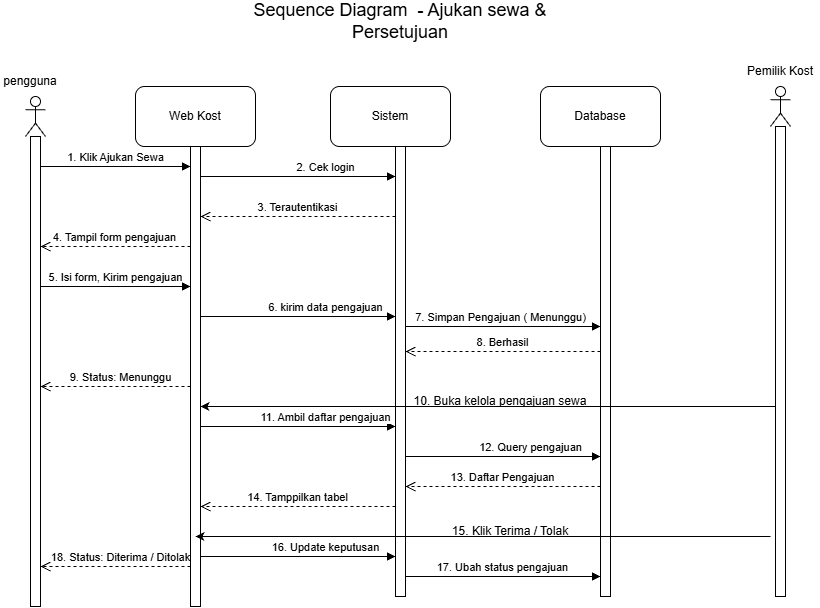

The diagram above was exported from draw.io. Its source (the exported page's mxGraphModel, read from the mxfile embedded in the PNG):
<mxGraphModel dx="2591" dy="842" grid="1" gridSize="10" guides="1" tooltips="1" connect="1" arrows="1" fold="1" page="1" pageScale="1" pageWidth="700" pageHeight="100" math="0" shadow="0">
  <root>
    <mxCell id="0" />
    <mxCell id="1" parent="0" />
    <mxCell id="HCfLXo3pELmdtZvxywoF-2" parent="1" style="shape=umlLifeline;perimeter=lifelinePerimeter;whiteSpace=wrap;html=1;container=1;dropTarget=0;collapsible=0;recursiveResize=0;outlineConnect=0;portConstraint=eastwest;newEdgeStyle={&quot;edgeStyle&quot;:&quot;sequenceEdgeStyle&quot;,&quot;libavoidRouting&quot;:0,&quot;curved&quot;:0,&quot;rounded&quot;:0};participant=umlActor;" value="" vertex="1">
      <mxGeometry height="510" width="20" x="-855" y="-40" as="geometry" />
    </mxCell>
    <mxCell id="HCfLXo3pELmdtZvxywoF-13" parent="1" style="html=1;points=[[0,0,0,0,5],[0,1,0,0,-5],[1,0,0,0,5],[1,1,0,0,-5]];perimeter=orthogonalPerimeter;outlineConnect=0;targetShapes=umlLifeline;portConstraint=eastwest;newEdgeStyle={&quot;edgeStyle&quot;:&quot;sequenceEdgeStyle&quot;,&quot;libavoidRouting&quot;:0,&quot;curved&quot;:0,&quot;rounded&quot;:0};" value="" vertex="1">
      <mxGeometry height="460" width="10" x="-690" y="10" as="geometry" />
    </mxCell>
    <mxCell id="HCfLXo3pELmdtZvxywoF-14" edge="1" parent="1" source="HCfLXo3pELmdtZvxywoF-8" style="html=1;verticalAlign=bottom;endArrow=block;edgeStyle=sequenceEdgeStyle;libavoidRouting=0;curved=0;rounded=0;entryX=0;entryY=0;entryDx=0;entryDy=20;" target="HCfLXo3pELmdtZvxywoF-13" value="1. Klik Ajukan Sewa">
      <mxGeometry relative="1" as="geometry">
        <Array as="points">
          <mxPoint x="-764.9999999999999" y="29.999999999997158" />
        </Array>
        <mxPoint x="-960" y="160" as="sourcePoint" />
      </mxGeometry>
    </mxCell>
    <mxCell id="HCfLXo3pELmdtZvxywoF-15" edge="1" parent="1" source="HCfLXo3pELmdtZvxywoF-13" style="html=1;verticalAlign=bottom;endArrow=open;dashed=1;endSize=8;edgeStyle=sequenceEdgeStyle;libavoidRouting=0;curved=0;rounded=0;" target="HCfLXo3pELmdtZvxywoF-8" value="4. Tampil form pengajuan">
      <mxGeometry relative="1" x="0.0074" as="geometry">
        <Array as="points">
          <mxPoint x="-757.5" y="110" />
        </Array>
        <mxPoint x="-960" y="215" as="targetPoint" />
      </mxGeometry>
    </mxCell>
    <mxCell id="HCfLXo3pELmdtZvxywoF-16" edge="1" parent="1" source="HCfLXo3pELmdtZvxywoF-8" style="html=1;verticalAlign=bottom;endArrow=block;edgeStyle=sequenceEdgeStyle;libavoidRouting=0;curved=0;rounded=0;" target="HCfLXo3pELmdtZvxywoF-13" value="5. Isi form, Kirim pengajuan">
      <mxGeometry relative="1" as="geometry">
        <Array as="points">
          <mxPoint x="-752.5" y="150" />
        </Array>
        <mxPoint x="-815" y="45" as="sourcePoint" />
        <mxPoint x="-680" y="45" as="targetPoint" />
      </mxGeometry>
    </mxCell>
    <mxCell id="HCfLXo3pELmdtZvxywoF-17" edge="1" parent="1" source="HCfLXo3pELmdtZvxywoF-13" style="html=1;verticalAlign=bottom;endArrow=open;dashed=1;endSize=8;edgeStyle=sequenceEdgeStyle;libavoidRouting=0;curved=0;rounded=0;" target="HCfLXo3pELmdtZvxywoF-8" value="9. Status: Menunggu">
      <mxGeometry relative="1" x="-0.0667" as="geometry">
        <Array as="points">
          <mxPoint x="-757.5" y="250" />
        </Array>
        <mxPoint x="-680" y="120" as="sourcePoint" />
        <mxPoint x="-815" y="120" as="targetPoint" />
      </mxGeometry>
    </mxCell>
    <mxCell id="HCfLXo3pELmdtZvxywoF-18" edge="1" parent="1" source="HCfLXo3pELmdtZvxywoF-13" style="html=1;verticalAlign=bottom;endArrow=open;dashed=1;endSize=8;edgeStyle=sequenceEdgeStyle;libavoidRouting=0;curved=0;rounded=0;" target="HCfLXo3pELmdtZvxywoF-8" value="18. Status: Diterima / Ditolak">
      <mxGeometry relative="1" x="-0.0667" as="geometry">
        <Array as="points">
          <mxPoint x="-765" y="430" />
        </Array>
        <mxPoint x="-680" y="300" as="sourcePoint" />
        <mxPoint x="-815" y="300" as="targetPoint" />
      </mxGeometry>
    </mxCell>
    <mxCell id="HCfLXo3pELmdtZvxywoF-19" parent="1" style="rounded=1;whiteSpace=wrap;html=1;roundedPerimeter=1;" value="Web Kost" vertex="1">
      <mxGeometry height="60" width="120" x="-745" y="-50" as="geometry" />
    </mxCell>
    <mxCell id="HCfLXo3pELmdtZvxywoF-8" parent="1" style="html=1;points=[[0,0,0,0,5],[0,1,0,0,-5],[1,0,0,0,5],[1,1,0,0,-5]];perimeter=orthogonalPerimeter;outlineConnect=0;targetShapes=umlLifeline;portConstraint=eastwest;newEdgeStyle={&quot;edgeStyle&quot;:&quot;sequenceEdgeStyle&quot;,&quot;libavoidRouting&quot;:0,&quot;curved&quot;:0,&quot;rounded&quot;:0};" value="" vertex="1">
      <mxGeometry height="470" width="10" x="-850" as="geometry" />
    </mxCell>
    <mxCell id="HCfLXo3pELmdtZvxywoF-21" parent="1" style="rounded=1;whiteSpace=wrap;html=1;roundedPerimeter=1;" value="Sistem" vertex="1">
      <mxGeometry height="60" width="120" x="-550" y="-50" as="geometry" />
    </mxCell>
    <mxCell id="HCfLXo3pELmdtZvxywoF-25" parent="1" style="html=1;points=[[0,0,0,0,5],[0,1,0,0,-5],[1,0,0,0,5],[1,1,0,0,-5]];perimeter=orthogonalPerimeter;outlineConnect=0;targetShapes=umlLifeline;portConstraint=eastwest;newEdgeStyle={&quot;edgeStyle&quot;:&quot;sequenceEdgeStyle&quot;,&quot;libavoidRouting&quot;:0,&quot;curved&quot;:0,&quot;rounded&quot;:0};" value="" vertex="1">
      <mxGeometry height="450" width="10" x="-485" y="10" as="geometry" />
    </mxCell>
    <mxCell id="HCfLXo3pELmdtZvxywoF-26" edge="1" parent="1" source="HCfLXo3pELmdtZvxywoF-13" style="html=1;verticalAlign=bottom;endArrow=block;edgeStyle=sequenceEdgeStyle;libavoidRouting=0;curved=0;rounded=0;entryX=0;entryY=0;entryDx=0;entryDy=29.99999999999551;" target="HCfLXo3pELmdtZvxywoF-25" value="2. Cek login">
      <mxGeometry relative="1" x="0.2821" as="geometry">
        <Array as="points">
          <mxPoint x="-580" y="40" />
        </Array>
        <mxPoint x="-625" y="30" as="sourcePoint" />
      </mxGeometry>
    </mxCell>
    <mxCell id="HCfLXo3pELmdtZvxywoF-27" edge="1" parent="1" source="HCfLXo3pELmdtZvxywoF-25" style="html=1;verticalAlign=bottom;endArrow=open;dashed=1;endSize=8;edgeStyle=sequenceEdgeStyle;libavoidRouting=0;curved=0;rounded=0;exitX=0;exitY=1;exitDx=0;exitDy=-380;" target="HCfLXo3pELmdtZvxywoF-13" value="3. Terautentikasi">
      <mxGeometry relative="1" as="geometry">
        <Array as="points" />
        <mxPoint x="-555" y="85" as="targetPoint" />
      </mxGeometry>
    </mxCell>
    <mxCell id="HCfLXo3pELmdtZvxywoF-28" edge="1" parent="1" style="html=1;verticalAlign=bottom;endArrow=block;edgeStyle=sequenceEdgeStyle;libavoidRouting=0;curved=0;rounded=0;entryX=0;entryY=0;entryDx=0;entryDy=29.99999999999551;" value="6. kirim data pengajuan">
      <mxGeometry relative="1" x="0.2821" as="geometry">
        <Array as="points">
          <mxPoint x="-582.5" y="179.9999999999999" />
        </Array>
        <mxPoint x="-680" y="180" as="sourcePoint" />
        <mxPoint x="-485" y="180" as="targetPoint" />
      </mxGeometry>
    </mxCell>
    <mxCell id="HCfLXo3pELmdtZvxywoF-29" edge="1" parent="1" style="html=1;verticalAlign=bottom;endArrow=block;edgeStyle=sequenceEdgeStyle;libavoidRouting=0;curved=0;rounded=0;entryX=0;entryY=0;entryDx=0;entryDy=29.99999999999551;" value="11. Ambil daftar pengajuan">
      <mxGeometry relative="1" x="0.2821" as="geometry">
        <Array as="points">
          <mxPoint x="-582.5" y="290" />
        </Array>
        <mxPoint x="-680" y="290" as="sourcePoint" />
        <mxPoint x="-485" y="290" as="targetPoint" />
      </mxGeometry>
    </mxCell>
    <mxCell id="HCfLXo3pELmdtZvxywoF-30" edge="1" parent="1" style="html=1;verticalAlign=bottom;endArrow=block;edgeStyle=sequenceEdgeStyle;libavoidRouting=0;curved=0;rounded=0;entryX=0;entryY=0;entryDx=0;entryDy=29.99999999999551;" value="16. Update keputusan">
      <mxGeometry relative="1" x="0.2821" as="geometry">
        <Array as="points">
          <mxPoint x="-582.5" y="420" />
        </Array>
        <mxPoint x="-680" y="420" as="sourcePoint" />
        <mxPoint x="-485" y="420" as="targetPoint" />
      </mxGeometry>
    </mxCell>
    <mxCell id="HCfLXo3pELmdtZvxywoF-31" edge="1" parent="1" style="html=1;verticalAlign=bottom;endArrow=open;dashed=1;endSize=8;edgeStyle=sequenceEdgeStyle;libavoidRouting=0;curved=0;rounded=0;exitX=0;exitY=1;exitDx=0;exitDy=-380;" value="14. Tamppilkan tabel">
      <mxGeometry relative="1" x="0.0051" as="geometry">
        <mxPoint as="offset" />
        <Array as="points" />
        <mxPoint x="-485" y="370" as="sourcePoint" />
        <mxPoint x="-680" y="370" as="targetPoint" />
      </mxGeometry>
    </mxCell>
    <mxCell id="HCfLXo3pELmdtZvxywoF-37" parent="1" style="rounded=1;whiteSpace=wrap;html=1;roundedPerimeter=1;" value="Database" vertex="1">
      <mxGeometry height="60" width="120" x="-340" y="-50" as="geometry" />
    </mxCell>
    <mxCell id="HCfLXo3pELmdtZvxywoF-38" parent="1" style="html=1;points=[[0,0,0,0,5],[0,1,0,0,-5],[1,0,0,0,5],[1,1,0,0,-5]];perimeter=orthogonalPerimeter;outlineConnect=0;targetShapes=umlLifeline;portConstraint=eastwest;newEdgeStyle={&quot;edgeStyle&quot;:&quot;sequenceEdgeStyle&quot;,&quot;libavoidRouting&quot;:0,&quot;curved&quot;:0,&quot;rounded&quot;:0};" value="" vertex="1">
      <mxGeometry height="450" width="10" x="-280" y="10" as="geometry" />
    </mxCell>
    <mxCell id="HCfLXo3pELmdtZvxywoF-39" edge="1" parent="1" style="html=1;verticalAlign=bottom;endArrow=block;edgeStyle=sequenceEdgeStyle;libavoidRouting=0;curved=0;rounded=0;entryX=0;entryY=0;entryDx=0;entryDy=29.99999999999551;" value="7. Simpan Pengajuan ( Menunggu)">
      <mxGeometry relative="1" x="-0.0256" as="geometry">
        <mxPoint as="offset" />
        <Array as="points">
          <mxPoint x="-377.5" y="190" />
        </Array>
        <mxPoint x="-475" y="190" as="sourcePoint" />
        <mxPoint x="-280" y="190" as="targetPoint" />
      </mxGeometry>
    </mxCell>
    <mxCell id="HCfLXo3pELmdtZvxywoF-40" edge="1" parent="1" style="html=1;verticalAlign=bottom;endArrow=open;dashed=1;endSize=8;edgeStyle=sequenceEdgeStyle;libavoidRouting=0;curved=0;rounded=0;exitX=0;exitY=1;exitDx=0;exitDy=-380;" value="8. Berhasil">
      <mxGeometry relative="1" as="geometry">
        <Array as="points">
          <mxPoint x="-377.5" y="215" />
        </Array>
        <mxPoint x="-280" y="215" as="sourcePoint" />
        <mxPoint x="-475" y="215" as="targetPoint" />
      </mxGeometry>
    </mxCell>
    <mxCell id="HCfLXo3pELmdtZvxywoF-41" edge="1" parent="1" style="html=1;verticalAlign=bottom;endArrow=block;edgeStyle=sequenceEdgeStyle;libavoidRouting=0;curved=0;rounded=0;entryX=0;entryY=0;entryDx=0;entryDy=29.99999999999551;" value="12. Query pengajuan">
      <mxGeometry relative="1" x="0.2821" as="geometry">
        <Array as="points">
          <mxPoint x="-377.5" y="320" />
        </Array>
        <mxPoint x="-475" y="320" as="sourcePoint" />
        <mxPoint x="-280" y="320" as="targetPoint" />
      </mxGeometry>
    </mxCell>
    <mxCell id="HCfLXo3pELmdtZvxywoF-42" edge="1" parent="1" style="html=1;verticalAlign=bottom;endArrow=block;edgeStyle=sequenceEdgeStyle;libavoidRouting=0;curved=0;rounded=0;entryX=0;entryY=0;entryDx=0;entryDy=29.99999999999551;" value="17. Ubah status pengajuan">
      <mxGeometry relative="1" as="geometry">
        <mxPoint x="-1" as="offset" />
        <Array as="points">
          <mxPoint x="-377.5" y="440" />
        </Array>
        <mxPoint x="-475" y="440" as="sourcePoint" />
        <mxPoint x="-280" y="440" as="targetPoint" />
      </mxGeometry>
    </mxCell>
    <mxCell id="HCfLXo3pELmdtZvxywoF-43" edge="1" parent="1" style="html=1;verticalAlign=bottom;endArrow=open;dashed=1;endSize=8;edgeStyle=sequenceEdgeStyle;libavoidRouting=0;curved=0;rounded=0;exitX=0;exitY=1;exitDx=0;exitDy=-380;" value="13. Daftar Pengajuan">
      <mxGeometry relative="1" as="geometry">
        <Array as="points" />
        <mxPoint x="-280" y="350" as="sourcePoint" />
        <mxPoint x="-475" y="350" as="targetPoint" />
      </mxGeometry>
    </mxCell>
    <mxCell id="HCfLXo3pELmdtZvxywoF-44" parent="1" style="shape=umlLifeline;perimeter=lifelinePerimeter;whiteSpace=wrap;html=1;container=1;dropTarget=0;collapsible=0;recursiveResize=0;outlineConnect=0;portConstraint=eastwest;newEdgeStyle={&quot;edgeStyle&quot;:&quot;sequenceEdgeStyle&quot;,&quot;libavoidRouting&quot;:0,&quot;curved&quot;:0,&quot;rounded&quot;:0};participant=umlActor;" value="" vertex="1">
      <mxGeometry height="510" width="20" x="-110" y="-50" as="geometry" />
    </mxCell>
    <mxCell id="HCfLXo3pELmdtZvxywoF-46" edge="1" parent="1" source="HCfLXo3pELmdtZvxywoF-45" style="edgeStyle=sequenceEdgeStyle;rounded=0;orthogonalLoop=1;jettySize=auto;html=1;libavoidRouting=0;curved=0;" target="HCfLXo3pELmdtZvxywoF-13">
      <mxGeometry relative="1" x="-0.8852" as="geometry">
        <Array as="points">
          <mxPoint x="-137.5" y="270" />
        </Array>
        <mxPoint x="-170" y="270" as="targetPoint" />
      </mxGeometry>
    </mxCell>
    <mxCell id="HCfLXo3pELmdtZvxywoF-45" parent="1" style="html=1;points=[[0,0,0,0,5],[0,1,0,0,-5],[1,0,0,0,5],[1,1,0,0,-5]];perimeter=orthogonalPerimeter;outlineConnect=0;targetShapes=umlLifeline;portConstraint=eastwest;newEdgeStyle={&quot;edgeStyle&quot;:&quot;sequenceEdgeStyle&quot;,&quot;libavoidRouting&quot;:0,&quot;curved&quot;:0,&quot;rounded&quot;:0};" value="" vertex="1">
      <mxGeometry height="470" width="10" x="-105" y="-10" as="geometry" />
    </mxCell>
    <mxCell id="HCfLXo3pELmdtZvxywoF-47" edge="1" parent="1" style="edgeStyle=sequenceEdgeStyle;rounded=0;orthogonalLoop=1;jettySize=auto;html=1;libavoidRouting=0;curved=0;">
      <mxGeometry relative="1" x="-0.8852" as="geometry">
        <Array as="points">
          <mxPoint x="-397.5" y="400" />
        </Array>
        <mxPoint x="-110" y="400" as="sourcePoint" />
        <mxPoint x="-685" y="400" as="targetPoint" />
      </mxGeometry>
    </mxCell>
    <mxCell id="HCfLXo3pELmdtZvxywoF-48" parent="1" style="text;html=1;whiteSpace=wrap;strokeColor=none;fillColor=none;align=center;verticalAlign=middle;rounded=0;" value="pengguna" vertex="1">
      <mxGeometry height="30" width="60" x="-880" y="-70" as="geometry" />
    </mxCell>
    <mxCell id="HCfLXo3pELmdtZvxywoF-49" parent="1" style="text;html=1;whiteSpace=wrap;strokeColor=none;fillColor=none;align=center;verticalAlign=middle;rounded=0;" value="10. Buka kelola pengajuan sewa" vertex="1">
      <mxGeometry height="30" width="190" x="-475" y="250" as="geometry" />
    </mxCell>
    <mxCell id="HCfLXo3pELmdtZvxywoF-50" parent="1" style="text;html=1;whiteSpace=wrap;strokeColor=none;fillColor=none;align=center;verticalAlign=middle;rounded=0;" value="15. Klik Terima / Tolak" vertex="1">
      <mxGeometry height="30" width="120" x="-430" y="380" as="geometry" />
    </mxCell>
    <mxCell id="HCfLXo3pELmdtZvxywoF-51" parent="1" style="text;html=1;whiteSpace=wrap;strokeColor=none;fillColor=none;align=center;verticalAlign=middle;rounded=0;" value="Pemilik Kost" vertex="1">
      <mxGeometry height="30" width="80" x="-140" y="-80" as="geometry" />
    </mxCell>
    <mxCell id="ExrZcvATcAam8nuoy-77-1" parent="1" style="text;html=1;whiteSpace=wrap;strokeColor=none;fillColor=none;align=center;verticalAlign=middle;rounded=0;" value="&lt;font style=&quot;font-size: 18px;&quot;&gt;Sequence Diagram&amp;nbsp; - Ajukan sewa &amp;amp; Persetujuan&lt;/font&gt;" vertex="1">
      <mxGeometry height="30" width="320" x="-640" y="-130" as="geometry" />
    </mxCell>
  </root>
</mxGraphModel>